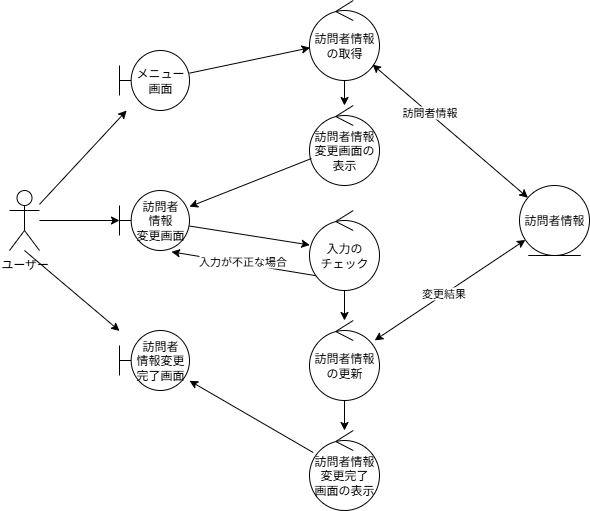

The diagram above was exported from draw.io. Its source (the exported page's mxGraphModel, read from the mxfile embedded in the PNG):
<mxGraphModel dx="786" dy="516" grid="1" gridSize="10" guides="1" tooltips="1" connect="1" arrows="1" fold="1" page="1" pageScale="1" pageWidth="1600" pageHeight="1200" math="0" shadow="0">
  <root>
    <mxCell id="0" />
    <mxCell id="1" parent="0" />
    <mxCell id="e9E5ZvjCUDgJ38E4ZVx5-1" value="ユーザー" style="shape=umlActor;verticalLabelPosition=bottom;verticalAlign=top;html=1;" vertex="1" parent="1">
      <mxGeometry x="100" y="570" width="30" height="60" as="geometry" />
    </mxCell>
    <mxCell id="e9E5ZvjCUDgJ38E4ZVx5-3" value="メニュー&lt;br&gt;画面" style="shape=umlBoundary;whiteSpace=wrap;html=1;" vertex="1" parent="1">
      <mxGeometry x="210" y="430" width="70" height="60" as="geometry" />
    </mxCell>
    <mxCell id="e9E5ZvjCUDgJ38E4ZVx5-4" value="訪問者情報の取得" style="ellipse;shape=umlControl;whiteSpace=wrap;html=1;" vertex="1" parent="1">
      <mxGeometry x="400" y="380" width="70" height="80" as="geometry" />
    </mxCell>
    <mxCell id="e9E5ZvjCUDgJ38E4ZVx5-5" value="訪問者情報" style="ellipse;shape=umlEntity;whiteSpace=wrap;html=1;" vertex="1" parent="1">
      <mxGeometry x="610" y="565" width="70" height="70" as="geometry" />
    </mxCell>
    <mxCell id="e9E5ZvjCUDgJ38E4ZVx5-6" value="" style="endArrow=classic;html=1;rounded=0;" edge="1" parent="1" source="e9E5ZvjCUDgJ38E4ZVx5-1" target="e9E5ZvjCUDgJ38E4ZVx5-3">
      <mxGeometry width="50" height="50" relative="1" as="geometry">
        <mxPoint x="380" y="620" as="sourcePoint" />
        <mxPoint x="430" y="570" as="targetPoint" />
      </mxGeometry>
    </mxCell>
    <mxCell id="e9E5ZvjCUDgJ38E4ZVx5-7" value="" style="endArrow=classic;html=1;rounded=0;" edge="1" parent="1" source="e9E5ZvjCUDgJ38E4ZVx5-3" target="e9E5ZvjCUDgJ38E4ZVx5-4">
      <mxGeometry width="50" height="50" relative="1" as="geometry">
        <mxPoint x="380" y="620" as="sourcePoint" />
        <mxPoint x="430" y="570" as="targetPoint" />
      </mxGeometry>
    </mxCell>
    <mxCell id="e9E5ZvjCUDgJ38E4ZVx5-9" value="" style="endArrow=classic;startArrow=classic;html=1;rounded=0;" edge="1" parent="1" source="e9E5ZvjCUDgJ38E4ZVx5-4" target="e9E5ZvjCUDgJ38E4ZVx5-5">
      <mxGeometry width="50" height="50" relative="1" as="geometry">
        <mxPoint x="380" y="620" as="sourcePoint" />
        <mxPoint x="430" y="570" as="targetPoint" />
      </mxGeometry>
    </mxCell>
    <mxCell id="e9E5ZvjCUDgJ38E4ZVx5-28" value="訪問者情報" style="edgeLabel;html=1;align=center;verticalAlign=middle;resizable=0;points=[];" vertex="1" connectable="0" parent="e9E5ZvjCUDgJ38E4ZVx5-9">
      <mxGeometry x="-0.2837" y="1" relative="1" as="geometry">
        <mxPoint y="1" as="offset" />
      </mxGeometry>
    </mxCell>
    <mxCell id="e9E5ZvjCUDgJ38E4ZVx5-10" value="訪問者情報&lt;br&gt;変更画面の&lt;br&gt;表示" style="ellipse;shape=umlControl;whiteSpace=wrap;html=1;" vertex="1" parent="1">
      <mxGeometry x="400" y="485" width="70" height="80" as="geometry" />
    </mxCell>
    <mxCell id="e9E5ZvjCUDgJ38E4ZVx5-11" value="" style="endArrow=classic;html=1;rounded=0;" edge="1" parent="1" source="e9E5ZvjCUDgJ38E4ZVx5-4" target="e9E5ZvjCUDgJ38E4ZVx5-10">
      <mxGeometry width="50" height="50" relative="1" as="geometry">
        <mxPoint x="380" y="500" as="sourcePoint" />
        <mxPoint x="430" y="450" as="targetPoint" />
      </mxGeometry>
    </mxCell>
    <mxCell id="e9E5ZvjCUDgJ38E4ZVx5-12" value="訪問者&lt;br&gt;情報&lt;br&gt;変更画面" style="shape=umlBoundary;whiteSpace=wrap;html=1;" vertex="1" parent="1">
      <mxGeometry x="210" y="570" width="70" height="60" as="geometry" />
    </mxCell>
    <mxCell id="e9E5ZvjCUDgJ38E4ZVx5-13" value="" style="endArrow=classic;html=1;rounded=0;" edge="1" parent="1" source="e9E5ZvjCUDgJ38E4ZVx5-10" target="e9E5ZvjCUDgJ38E4ZVx5-12">
      <mxGeometry width="50" height="50" relative="1" as="geometry">
        <mxPoint x="380" y="650" as="sourcePoint" />
        <mxPoint x="430" y="600" as="targetPoint" />
      </mxGeometry>
    </mxCell>
    <mxCell id="e9E5ZvjCUDgJ38E4ZVx5-14" value="" style="endArrow=classic;html=1;rounded=0;" edge="1" parent="1" source="e9E5ZvjCUDgJ38E4ZVx5-1" target="e9E5ZvjCUDgJ38E4ZVx5-12">
      <mxGeometry width="50" height="50" relative="1" as="geometry">
        <mxPoint x="380" y="650" as="sourcePoint" />
        <mxPoint x="430" y="600" as="targetPoint" />
      </mxGeometry>
    </mxCell>
    <mxCell id="e9E5ZvjCUDgJ38E4ZVx5-15" value="訪問者情報&lt;br&gt;の更新" style="ellipse;shape=umlControl;whiteSpace=wrap;html=1;" vertex="1" parent="1">
      <mxGeometry x="400" y="700" width="70" height="80" as="geometry" />
    </mxCell>
    <mxCell id="e9E5ZvjCUDgJ38E4ZVx5-16" value="" style="endArrow=classic;html=1;rounded=0;" edge="1" parent="1" source="e9E5ZvjCUDgJ38E4ZVx5-12" target="e9E5ZvjCUDgJ38E4ZVx5-33">
      <mxGeometry width="50" height="50" relative="1" as="geometry">
        <mxPoint x="380" y="720" as="sourcePoint" />
        <mxPoint x="430" y="670" as="targetPoint" />
      </mxGeometry>
    </mxCell>
    <mxCell id="e9E5ZvjCUDgJ38E4ZVx5-17" value="" style="endArrow=classic;startArrow=classic;html=1;rounded=0;" edge="1" parent="1" source="e9E5ZvjCUDgJ38E4ZVx5-15" target="e9E5ZvjCUDgJ38E4ZVx5-5">
      <mxGeometry width="50" height="50" relative="1" as="geometry">
        <mxPoint x="550" y="600" as="sourcePoint" />
        <mxPoint x="691" y="691" as="targetPoint" />
      </mxGeometry>
    </mxCell>
    <mxCell id="e9E5ZvjCUDgJ38E4ZVx5-30" value="変更結果" style="edgeLabel;html=1;align=center;verticalAlign=middle;resizable=0;points=[];" vertex="1" connectable="0" parent="e9E5ZvjCUDgJ38E4ZVx5-17">
      <mxGeometry x="-0.0788" y="2" relative="1" as="geometry">
        <mxPoint as="offset" />
      </mxGeometry>
    </mxCell>
    <mxCell id="e9E5ZvjCUDgJ38E4ZVx5-18" value="訪問者情報&lt;br&gt;変更完了&lt;br&gt;画面の表示" style="ellipse;shape=umlControl;whiteSpace=wrap;html=1;" vertex="1" parent="1">
      <mxGeometry x="400" y="810" width="70" height="80" as="geometry" />
    </mxCell>
    <mxCell id="e9E5ZvjCUDgJ38E4ZVx5-19" value="" style="endArrow=classic;html=1;rounded=0;" edge="1" parent="1" source="e9E5ZvjCUDgJ38E4ZVx5-15" target="e9E5ZvjCUDgJ38E4ZVx5-18">
      <mxGeometry width="50" height="50" relative="1" as="geometry">
        <mxPoint x="380" y="650" as="sourcePoint" />
        <mxPoint x="430" y="600" as="targetPoint" />
      </mxGeometry>
    </mxCell>
    <mxCell id="e9E5ZvjCUDgJ38E4ZVx5-20" value="訪問者&lt;br&gt;情報変更&lt;br&gt;完了画面" style="shape=umlBoundary;whiteSpace=wrap;html=1;" vertex="1" parent="1">
      <mxGeometry x="210" y="710" width="70" height="60" as="geometry" />
    </mxCell>
    <mxCell id="e9E5ZvjCUDgJ38E4ZVx5-21" value="" style="endArrow=classic;html=1;rounded=0;" edge="1" parent="1" target="e9E5ZvjCUDgJ38E4ZVx5-20">
      <mxGeometry width="50" height="50" relative="1" as="geometry">
        <mxPoint x="115" y="630" as="sourcePoint" />
        <mxPoint x="430" y="710" as="targetPoint" />
      </mxGeometry>
    </mxCell>
    <mxCell id="e9E5ZvjCUDgJ38E4ZVx5-22" value="" style="endArrow=classic;html=1;rounded=0;" edge="1" parent="1" source="e9E5ZvjCUDgJ38E4ZVx5-18" target="e9E5ZvjCUDgJ38E4ZVx5-20">
      <mxGeometry width="50" height="50" relative="1" as="geometry">
        <mxPoint x="380" y="800" as="sourcePoint" />
        <mxPoint x="430" y="750" as="targetPoint" />
      </mxGeometry>
    </mxCell>
    <mxCell id="e9E5ZvjCUDgJ38E4ZVx5-24" value="" style="endArrow=classic;html=1;rounded=0;entryX=0.743;entryY=1.022;entryDx=0;entryDy=0;entryPerimeter=0;exitX=0.105;exitY=0.817;exitDx=0;exitDy=0;exitPerimeter=0;" edge="1" parent="1" source="e9E5ZvjCUDgJ38E4ZVx5-33" target="e9E5ZvjCUDgJ38E4ZVx5-12">
      <mxGeometry width="50" height="50" relative="1" as="geometry">
        <mxPoint x="390" y="650" as="sourcePoint" />
        <mxPoint x="290" y="630" as="targetPoint" />
      </mxGeometry>
    </mxCell>
    <mxCell id="e9E5ZvjCUDgJ38E4ZVx5-32" value="入力が不正な場合" style="edgeLabel;html=1;align=center;verticalAlign=middle;resizable=0;points=[];" vertex="1" connectable="0" parent="e9E5ZvjCUDgJ38E4ZVx5-24">
      <mxGeometry x="0.0378" y="-1" relative="1" as="geometry">
        <mxPoint y="-1" as="offset" />
      </mxGeometry>
    </mxCell>
    <mxCell id="e9E5ZvjCUDgJ38E4ZVx5-33" value="入力の&lt;br&gt;チェック" style="ellipse;shape=umlControl;whiteSpace=wrap;html=1;" vertex="1" parent="1">
      <mxGeometry x="400" y="590" width="70" height="80" as="geometry" />
    </mxCell>
    <mxCell id="e9E5ZvjCUDgJ38E4ZVx5-34" value="" style="endArrow=classic;html=1;rounded=0;" edge="1" parent="1" source="e9E5ZvjCUDgJ38E4ZVx5-33" target="e9E5ZvjCUDgJ38E4ZVx5-15">
      <mxGeometry width="50" height="50" relative="1" as="geometry">
        <mxPoint x="340" y="610" as="sourcePoint" />
        <mxPoint x="460" y="629" as="targetPoint" />
      </mxGeometry>
    </mxCell>
  </root>
</mxGraphModel>